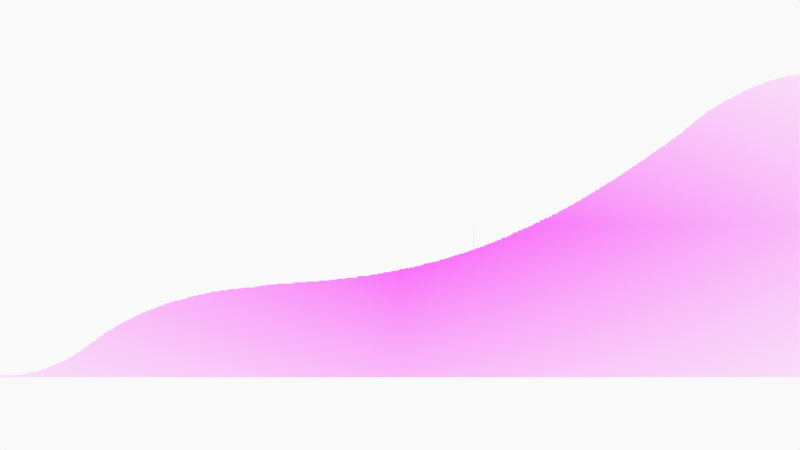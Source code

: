 # Source: jda_background_update.blend  (saved by Blender 3.0.42; exported with 4.5.12 LTS)
import bpy
from mathutils import Matrix  # noqa: F401  (used for matrix-valued properties, if any)

bpy.ops.wm.read_factory_settings(use_empty=True)
scene = bpy.context.scene
scene.name = 'Scene'

# ---- collections
col_collection = bpy.data.collections.new('Collection'); scene.collection.children.link(col_collection)
col_camera = bpy.data.collections.new('Camera'); scene.collection.children.link(col_camera)

# ---- images (referenced by path relative to the original .blend; pixels are not part of the script)
import os
ASSET_DIR = os.environ.get("B2B_ASSET_DIR", "")  # directory of the original .blend (textures are referenced by path, not embedded)
HERE = os.path.dirname(os.path.abspath(__file__))  # packed textures are extracted next to this script under _unpacked/

def load_image(name, relpath, width, height, colorspace="sRGB"):
    """Load a texture the original file referenced (path relative to the .blend, or extracted next to this script)."""
    p = next((c for c in (os.path.join(HERE, relpath), os.path.join(ASSET_DIR, relpath)) if relpath and os.path.exists(c)), "")
    if p:
        img = bpy.data.images.load(p, check_existing=True)
        img.name = name
    else:  # same state as the original file: an image datablock whose file is absent (Cycles renders it pink)
        img = bpy.data.images.new(name, width, height)
        img.source = "FILE"
        img.filepath = "//" + (relpath or name)
    img.colorspace_settings.name = colorspace
    return img
img_background_png = load_image('background.PNG', 'background.PNG', 1024, 1024, 'sRGB')

# ---- materials (node trees are filled in below, after node groups)
mat_solid_stroke = bpy.data.materials.new('Solid Stroke')
mat_solid_stroke.use_transparent_shadow = False
mat_squares_stroke = bpy.data.materials.new('Squares Stroke')
mat_squares_stroke.use_transparent_shadow = False
mat_solid_fill = bpy.data.materials.new('Solid Fill')
mat_solid_fill.use_transparent_shadow = False
mat_dots_stroke = bpy.data.materials.new('Dots Stroke')
mat_dots_stroke.use_transparent_shadow = False
mat_background = bpy.data.materials.new('background')
mat_background.surface_render_method = 'BLENDED'
mat_background.blend_method = 'BLEND'
mat_background.use_transparent_shadow = False

# ---- material node trees
mat_dots_stroke.use_nodes = True; mat_dots_stroke.node_tree.nodes.clear()
_N = mat_dots_stroke.node_tree.nodes; _L = mat_dots_stroke.node_tree.links
n0 = _N.new('ShaderNodeOutputMaterial'); n0.name = 'Material Output'; n0.location = (300, 300)
n1 = _N.new('ShaderNodeBsdfPrincipled'); n1.name = 'Principled BSDF'; n1.location = (10, 300)
n1.distribution = 'GGX'
n1.subsurface_method = 'RANDOM_WALK_SKIN'
n1.inputs[2].default_value = 0.4
n1.inputs[3].default_value = 1.45
n1.inputs[27].default_value = (0.0, 0.0, 0.0, 1.0)
n1.inputs[28].default_value = 1.0
_L.new(n1.outputs[0], n0.inputs[0])
n0.is_active_output = True
mat_background.use_nodes = True; mat_background.node_tree.nodes.clear()
_N = mat_background.node_tree.nodes; _L = mat_background.node_tree.links
n0 = _N.new('ShaderNodeOutputMaterial'); n0.name = 'Material Output'; n0.location = (300, 300)
n1 = _N.new('ShaderNodeTexImage'); n1.name = 'Image Texture'; n1.location = (-200, 300)
n1.image = img_background_png
n1.extension = 'CLIP'
n2 = _N.new('ShaderNodeBsdfPrincipled'); n2.name = 'Principled BSDF'; n2.location = (0, 300)
n2.distribution = 'GGX'
n2.subsurface_method = 'RANDOM_WALK_SKIN'
n2.inputs[3].default_value = 1.45
n2.inputs[27].default_value = (0.0, 0.0, 0.0, 1.0)
n2.inputs[28].default_value = 1.0
_L.new(n1.outputs[0], n2.inputs[0])
_L.new(n1.outputs[1], n2.inputs[4])
_L.new(n2.outputs[0], n0.inputs[0])
n0.is_active_output = True

# ---- world
world_world = bpy.data.worlds.new('World'); scene.world = world_world
world_world.use_nodes = True; world_world.node_tree.nodes.clear()
_N = world_world.node_tree.nodes; _L = world_world.node_tree.links
n0 = _N.new('ShaderNodeOutputWorld'); n0.name = 'World Output'; n0.location = (300, 300)
n1 = _N.new('ShaderNodeBackground'); n1.name = 'Background'; n1.location = (10, 300)
n1.inputs[0].default_value = (0.9513, 0.9513, 0.9513, 1.0)
_L.new(n1.outputs[0], n0.inputs[0])
n0.is_active_output = True
world_world.color = (0.9513, 0.9513, 0.9513)
world_world.use_sun_shadow = False
world_world.sun_shadow_jitter_overblur = 0.0

# ---- cameras
cam_camera = bpy.data.cameras.new('Camera')
cam_camera.display_size = 2.0

# ---- meshes
me_background = bpy.data.meshes.new('background')
me_background.from_pydata([(-1.317, -0.5, 0.0), (1.317, -0.5, 0.0), (1.317, 0.5, 0.0), (-1.268, -0.4939, 0.0), (-1.317, -0.4939, 0.0), (-1.316, -0.4939, 0.0), (-1.268, -0.4926, 0.0), (-1.242, -0.4932, 0.0), (-1.26, -0.4932, 0.0), (-1.26, -0.4926, 0.0), (-1.228, -0.4891, 0.0), (-1.242, -0.4891, 0.0), (-1.039, -0.4067, 0.0), (-1.133, -0.4594, 0.0), (-1.193, -0.4834, 0.0), (-1.165, -0.4735, 0.0), (-1.122, -0.456, 0.0), (-1.133, -0.456, 0.0), (-1.114, -0.451, 0.0), (-1.122, -0.451, 0.0), (-1.107, -0.4485, 0.0), (-1.114, -0.4485, 0.0), (-1.095, -0.4452, 0.0), (-1.107, -0.4452, 0.0), (-1.087, -0.4369, 0.0), (-1.095, -0.4369, 0.0), (-1.08, -0.4344, 0.0), (-1.087, -0.4344, 0.0), (-1.072, -0.4302, 0.0), (-1.08, -0.4302, 0.0), (-1.069, -0.4277, 0.0), (-1.072, -0.4277, 0.0), (-1.065, -0.4219, 0.0), (-1.069, -0.4219, 0.0), (-1.062, -0.4194, 0.0), (-1.065, -0.4194, 0.0), (-1.057, -0.4194, 0.0), (-1.062, -0.4194, 0.0), (-1.052, -0.4153, 0.0), (-1.057, -0.4153, 0.0), (-1.051, -0.4128, 0.0), (-1.052, -0.4128, 0.0), (-1.044, -0.4067, 0.0), (-1.044, -0.4111, 0.0), (-1.051, -0.4111, 0.0), (-1.03, -0.3977, 0.0), (-1.019, -0.3884, 0.0), (-1.001, -0.3809, 0.0), (-0.9881, -0.3682, 0.0), (-0.9731, -0.3573, 0.0), (-0.9639, -0.3532, 0.0), (-0.9731, -0.3532, 0.0), (-0.9627, -0.348, 0.0), (-0.9639, -0.348, 0.0), (-0.9512, -0.3463, 0.0), (-0.9627, -0.3463, 0.0), (-0.9414, -0.3411, 0.0), (-0.9512, -0.3411, 0.0), (-0.9321, -0.3336, 0.0), (-0.9414, -0.3336, 0.0), (-0.9211, -0.3267, 0.0), (-0.9067, -0.3197, 0.0), (-0.89, -0.3122, 0.0), (-0.8796, -0.3065, 0.0), (-0.89, -0.3065, 0.0), (-0.864, -0.299, 0.0), (-0.8507, -0.2938, 0.0), (-0.864, -0.2938, 0.0), (-0.8374, -0.2874, 0.0), (-0.8507, -0.2874, 0.0), (-0.8247, -0.2822, 0.0), (-0.8374, -0.2822, 0.0), (-0.8126, -0.277, 0.0), (-0.8247, -0.277, 0.0), (-0.8034, -0.273, 0.0), (-0.8126, -0.273, 0.0), (-0.793, -0.2695, 0.0), (-0.8034, -0.2695, 0.0), (-0.7797, -0.2649, 0.0), (-0.793, -0.2649, 0.0), (-0.7584, -0.2568, 0.0), (-0.7289, -0.2482, 0.0), (-0.7439, -0.2482, 0.0), (-0.7439, -0.2522, 0.0), (-0.7584, -0.2522, 0.0), (-0.7168, -0.2458, 0.0), (-0.7289, -0.2458, 0.0), (-0.681, -0.2355, 0.0), (-0.6995, -0.2418, 0.0), (-0.6995, -0.2355, 0.0), (-0.7168, -0.2418, 0.0), (-0.6417, -0.2279, 0.0), (-0.6221, -0.2228, 0.0), (-0.6417, -0.2228, 0.0), (-0.5932, -0.2181, 0.0), (-0.6221, -0.2181, 0.0), (-0.5655, -0.2141, 0.0), (-0.5932, -0.2141, 0.0), (-0.5338, -0.2101, 0.0), (-0.5655, -0.2101, 0.0), (-0.5159, -0.2077, 0.0), (-0.5338, -0.2077, 0.0), (-0.4657, -0.2014, 0.0), (-0.4784, -0.2014, 0.0), (-0.4784, -0.2049, 0.0), (-0.5159, -0.2049, 0.0), (-0.4587, -0.2008, 0.0), (-0.4657, -0.2008, 0.0), (-0.412, -0.1956, 0.0), (-0.3571, -0.1922, 0.0), (-0.3075, -0.1875, 0.0), (-0.2659, -0.1852, 0.0), (-0.3075, -0.1852, 0.0), (-0.233, -0.1823, 0.0), (-0.2659, -0.1823, 0.0), (-0.1759, -0.176, 0.0), (-0.2151, -0.1795, 0.0), (-0.233, -0.1795, 0.0), (-0.1407, -0.1725, 0.0), (-0.1759, -0.1725, 0.0), (-0.1049, -0.1673, 0.0), (-0.1407, -0.1673, 0.0), (-0.07255, -0.1616, 0.0), (-0.05523, -0.1581, 0.0), (-0.07255, -0.1581, 0.0), (-0.03272, -0.1546, 0.0), (-0.05523, -0.1546, 0.0), (-0.01136, -0.15, 0.0), (-0.02521, -0.15, 0.0), (-0.02521, -0.1517, 0.0), (-0.03272, -0.1517, 0.0), (-0.0009692, -0.1466, 0.0), (-0.00501, -0.1466, 0.0), (-0.00501, -0.1466, 0.0), (-0.005587, -0.1489, 0.0), (-0.005587, -0.1466, 0.0), (-0.005587, -0.1466, 0.0), (-0.01136, -0.1489, 0.0), (0.01519, -0.1442, 0.0), (-0.0009692, -0.1442, 0.0), (0.02616, -0.1414, 0.0), (0.01519, -0.1414, 0.0), (0.03424, -0.1414, 0.0), (0.02732, -0.1414, 0.0), (0.02732, -0.1385, 0.0), (0.02616, -0.1385, 0.0), (0.04925, -0.1385, 0.0), (0.03424, -0.1385, 0.0), (0.02616, -0.1385, 0.0), (0.02732, -0.1385, 0.0), (0.06542, -0.1344, 0.0), (0.04925, -0.1344, 0.0), (0.07812, -0.131, 0.0), (0.06542, -0.131, 0.0), (0.0937, -0.1258, 0.0), (0.07812, -0.1258, 0.0), (0.107, -0.1229, 0.0), (0.0937, -0.1229, 0.0), (0.122, -0.12, 0.0), (0.107, -0.12, 0.0), (0.5828, 0.07514, 0.0), (0.6897, 0.1406, 0.0), (0.9138, 0.2941, 0.0), (1.083, 0.4147, 0.0), (1.131, 0.4406, 0.0), (1.169, 0.4578, 0.0), (1.198, 0.4681, 0.0), (1.243, 0.4819, 0.0), (0.9586, 0.3285, 0.0), (0.7983, 0.2113, 0.0), (0.1473, -0.1126, 0.0), (0.1771, -0.1015, 0.0), (0.1611, -0.1085, 0.0), (0.1473, -0.1085, 0.0), (0.1611, -0.1043, 0.0), (0.1313, -0.1175, 0.0), (0.1313, -0.1126, 0.0), (0.122, -0.1175, 0.0), (0.1916, -0.09875, 0.0), (0.1771, -0.09875, 0.0), (0.1992, -0.0946, 0.0), (0.1916, -0.0946, 0.0), (0.211, -0.09321, 0.0), (0.1992, -0.09321, 0.0), (0.2249, -0.08767, 0.0), (0.2332, -0.08421, 0.0), (0.2249, -0.08421, 0.0), (0.2429, -0.08144, 0.0), (0.2332, -0.08144, 0.0), (0.2429, -0.007602, 0.0), (0.2526, -0.07797, 0.0), (0.2436, -0.07797, 0.0), (0.2436, -0.007602, 0.0), (0.2623, -0.07451, 0.0), (0.2526, -0.07451, 0.0), (0.2775, -0.07035, 0.0), (0.2623, -0.07035, 0.0), (0.3191, -0.05303, 0.0), (0.3509, -0.04056, 0.0), (0.3634, -0.03294, 0.0), (0.3738, -0.02671, 0.0), (0.3883, -0.02325, 0.0), (0.3738, -0.02325, 0.0), (0.4001, -0.01701, 0.0), (0.3883, -0.01701, 0.0), (0.4077, -0.01286, 0.0), (0.4001, -0.01286, 0.0), (0.2872, -0.06481, 0.0), (0.2775, -0.06481, 0.0), (0.3011, -0.05996, 0.0), (0.3308, -0.04888, 0.0), (0.3191, -0.04888, 0.0), (0.3308, -0.04472, 0.0), (0.335, -0.04472, 0.0), (0.335, -0.04056, 0.0), (0.4722, 0.01693, 0.0), (0.4334, -0.002464, 0.0), (0.4077, -0.009392, 0.0), (0.4181, -0.009392, 0.0), (0.4244, -0.002464, 0.0), (0.4244, -0.006621, 0.0), (0.4181, -0.006621, 0.0), (0.4479, 0.005848, 0.0), (0.4334, 0.0009992, 0.0), (0.441, 0.0009992, 0.0), (0.441, 0.005848, 0.0), (0.4604, 0.01693, 0.0), (0.4604, 0.009312, 0.0), (0.4479, 0.009312, 0.0), (0.5158, 0.03702, 0.0), (0.4777, 0.02386, 0.0), (0.4777, 0.0204, 0.0), (0.4722, 0.0204, 0.0), (0.4999, 0.02871, 0.0), (0.4791, 0.02386, 0.0), (0.4902, 0.02386, 0.0), (0.4791, 0.02386, 0.0), (0.4902, 0.02871, 0.0), (0.5068, 0.03702, 0.0), (0.5068, 0.03494, 0.0), (0.4999, 0.03494, 0.0), (0.5435, 0.05295, 0.0), (0.5248, 0.04395, 0.0), (0.5158, 0.04048, 0.0), (0.5207, 0.04048, 0.0), (0.5207, 0.04395, 0.0), (0.5304, 0.04741, 0.0), (0.5248, 0.04741, 0.0), (0.5601, 0.06196, 0.0), (0.5491, 0.05572, 0.0), (0.5705, 0.06681, 0.0), (0.5601, 0.06681, 0.0), (0.5755, 0.07514, 0.0), (0.5755, 0.0709, 0.0), (0.5705, 0.0709, 0.0), (0.5304, 0.04886, 0.0), (0.535, 0.04886, 0.0), (0.535, 0.05295, 0.0), (0.547, 0.05487, 0.0), (0.5435, 0.05487, 0.0), (0.547, 0.05572, 0.0), (0.5514, 0.05808, 0.0), (0.5514, 0.06196, 0.0), (0.5491, 0.05808, 0.0), (0.6252, 0.09937, 0.0), (0.5955, 0.08133, 0.0), (0.5879, 0.08133, 0.0), (0.5879, 0.07852, 0.0), (0.5828, 0.07852, 0.0), (0.6072, 0.09015, 0.0), (0.6007, 0.08534, 0.0), (0.6007, 0.09015, 0.0), (0.5955, 0.08534, 0.0), (0.616, 0.09255, 0.0), (0.6072, 0.09255, 0.0), (0.6176, 0.09776, 0.0), (0.6176, 0.09937, 0.0), (0.616, 0.09776, 0.0), (0.6505, 0.1158, 0.0), (0.6348, 0.1066, 0.0), (0.6292, 0.1034, 0.0), (0.6292, 0.1066, 0.0), (0.6252, 0.1034, 0.0), (0.6348, 0.109, 0.0), (0.6416, 0.109, 0.0), (0.6416, 0.1158, 0.0), (0.6665, 0.125, 0.0), (0.6505, 0.1186, 0.0), (0.6585, 0.1186, 0.0), (0.6585, 0.125, 0.0), (0.6789, 0.133, 0.0), (0.6725, 0.133, 0.0), (0.6725, 0.1294, 0.0), (0.6665, 0.1294, 0.0), (0.6817, 0.1406, 0.0), (0.6817, 0.1358, 0.0), (0.6789, 0.1358, 0.0), (0.7234, 0.1619, 0.0), (0.7054, 0.1487, 0.0), (0.6978, 0.1435, 0.0), (0.6978, 0.1487, 0.0), (0.6897, 0.1435, 0.0), (0.7122, 0.1555, 0.0), (0.7398, 0.1719, 0.0), (0.7314, 0.1651, 0.0), (0.7234, 0.1651, 0.0), (0.7122, 0.1571, 0.0), (0.7174, 0.1571, 0.0), (0.7174, 0.1619, 0.0), (0.7054, 0.1523, 0.0), (0.7098, 0.1523, 0.0), (0.7098, 0.1555, 0.0), (0.7471, 0.1783, 0.0), (0.743, 0.1747, 0.0), (0.743, 0.1783, 0.0), (0.7398, 0.1747, 0.0), (0.7527, 0.1799, 0.0), (0.7471, 0.1799, 0.0), (0.7342, 0.1719, 0.0), (0.7342, 0.1691, 0.0), (0.7314, 0.1691, 0.0), (0.7763, 0.1956, 0.0), (0.7647, 0.1884, 0.0), (0.7587, 0.1884, 0.0), (0.7587, 0.1844, 0.0), (0.7527, 0.1844, 0.0), (0.7687, 0.1924, 0.0), (0.7647, 0.1924, 0.0), (0.7687, 0.1956, 0.0), (0.784, 0.202, 0.0), (0.7791, 0.1996, 0.0), (0.7791, 0.202, 0.0), (0.7763, 0.1996, 0.0), (0.784, 0.2064, 0.0), (0.7892, 0.2064, 0.0), (0.792, 0.2088, 0.0), (0.7892, 0.2088, 0.0), (0.792, 0.2113, 0.0), (0.8212, 0.2276, 0.0), (0.8088, 0.2168, 0.0), (0.8004, 0.2168, 0.0), (0.8004, 0.2132, 0.0), (0.7983, 0.2132, 0.0), (0.8144, 0.2224, 0.0), (0.8088, 0.2224, 0.0), (0.8365, 0.2393, 0.0), (0.8284, 0.2325, 0.0), (0.8321, 0.2365, 0.0), (0.8284, 0.2365, 0.0), (0.8321, 0.2393, 0.0), (0.8244, 0.2293, 0.0), (0.8244, 0.2325, 0.0), (0.8212, 0.2293, 0.0), (0.8172, 0.2248, 0.0), (0.8144, 0.2248, 0.0), (0.8172, 0.2276, 0.0), (0.8445, 0.2453, 0.0), (0.8409, 0.2413, 0.0), (0.8409, 0.2453, 0.0), (0.8365, 0.2413, 0.0), (0.8513, 0.2501, 0.0), (0.8445, 0.2465, 0.0), (0.8477, 0.2465, 0.0), (0.8477, 0.2501, 0.0), (0.8769, 0.2685, 0.0), (0.8629, 0.2569, 0.0), (0.8569, 0.2517, 0.0), (0.8513, 0.2517, 0.0), (0.8569, 0.2569, 0.0), (0.8709, 0.2601, 0.0), (0.8629, 0.2601, 0.0), (0.8757, 0.2645, 0.0), (0.8709, 0.2645, 0.0), (0.8757, 0.2685, 0.0), (0.891, 0.2762, 0.0), (0.8842, 0.2705, 0.0), (0.8842, 0.2762, 0.0), (0.8769, 0.2705, 0.0), (0.891, 0.2822, 0.0), (0.897, 0.2822, 0.0), (0.9018, 0.2834, 0.0), (0.897, 0.2834, 0.0), (0.909, 0.2882, 0.0), (0.9018, 0.2882, 0.0), (0.909, 0.2941, 0.0), (0.9339, 0.3086, 0.0), (0.9239, 0.301, 0.0), (0.9182, 0.297, 0.0), (0.9182, 0.301, 0.0), (0.9138, 0.297, 0.0), (0.9295, 0.3038, 0.0), (0.9295, 0.3086, 0.0), (0.9239, 0.3038, 0.0), (0.9439, 0.3175, 0.0), (0.9387, 0.313, 0.0), (0.9387, 0.3175, 0.0), (0.9339, 0.313, 0.0), (0.9531, 0.3227, 0.0), (0.9531, 0.3285, 0.0), (0.9439, 0.3227, 0.0), (0.9884, 0.3531, 0.0), (0.9736, 0.3415, 0.0), (0.9647, 0.3347, 0.0), (0.9586, 0.3347, 0.0), (0.9792, 0.3475, 0.0), (0.9736, 0.3475, 0.0), (0.9688, 0.3383, 0.0), (0.9688, 0.3415, 0.0), (0.9647, 0.3383, 0.0), (1.001, 0.3632, 0.0), (0.996, 0.3587, 0.0), (0.996, 0.3632, 0.0), (0.9884, 0.3587, 0.0), (1.01, 0.3684, 0.0), (1.001, 0.3684, 0.0), (1.014, 0.3768, 0.0), (1.014, 0.3748, 0.0), (1.01, 0.3748, 0.0), (1.039, 0.39, 0.0), (1.03, 0.3808, 0.0), (1.03, 0.3852, 0.0), (1.037, 0.3852, 0.0), (1.037, 0.39, 0.0), (1.018, 0.376, 0.0), (1.018, 0.3768, 0.0), (1.02, 0.3808, 0.0), (1.02, 0.376, 0.0), (1.057, 0.3988, 0.0), (1.047, 0.3924, 0.0), (1.047, 0.3988, 0.0), (1.039, 0.3924, 0.0), (1.067, 0.4056, 0.0), (1.098, 0.4205, 0.0), (1.075, 0.4089, 0.0), (1.075, 0.4147, 0.0), (1.067, 0.4089, 0.0), (1.061, 0.4016, 0.0), (1.057, 0.4016, 0.0), (1.061, 0.4056, 0.0), (1.114, 0.4289, 0.0), (1.102, 0.4289, 0.0), (1.102, 0.4253, 0.0), (1.098, 0.4253, 0.0), (1.122, 0.4329, 0.0), (1.114, 0.4329, 0.0), (1.127, 0.4365, 0.0), (1.127, 0.4406, 0.0), (1.122, 0.4365, 0.0), (1.144, 0.4445, 0.0), (1.136, 0.4413, 0.0), (1.136, 0.4445, 0.0), (1.131, 0.4413, 0.0), (1.152, 0.4497, 0.0), (1.149, 0.4473, 0.0), (1.149, 0.4497, 0.0), (1.144, 0.4473, 0.0), (1.16, 0.4517, 0.0), (1.152, 0.4517, 0.0), (1.178, 0.459, 0.0), (1.169, 0.459, 0.0), (1.167, 0.4551, 0.0), (1.167, 0.4578, 0.0), (1.16, 0.4551, 0.0), (1.191, 0.4624, 0.0), (1.178, 0.4624, 0.0), (1.191, 0.4681, 0.0), (1.216, 0.4732, 0.0), (1.206, 0.469, 0.0), (1.198, 0.469, 0.0), (1.206, 0.4732, 0.0), (1.228, 0.4767, 0.0), (1.216, 0.4767, 0.0), (1.236, 0.4792, 0.0), (1.236, 0.4819, 0.0), (1.228, 0.4792, 0.0), (1.25, 0.4837, 0.0), (1.243, 0.4837, 0.0), (1.301, 0.4924, 0.0), (1.281, 0.4899, 0.0), (1.281, 0.4924, 0.0), (1.25, 0.4868, 0.0), (1.269, 0.4868, 0.0), (1.269, 0.4899, 0.0), (1.316, 0.496, 0.0), (1.316, 0.5, 0.0), (1.301, 0.496, 0.0), (1.091, 0.4171, 0.0), (1.091, 0.4205, 0.0), (1.083, 0.4171, 0.0), (0.9841, 0.3509, 0.0), (0.9841, 0.3531, 0.0), (0.9792, 0.3509, 0.0), (0.3712, -0.03002, 0.0), (0.3712, -0.02671, 0.0), (0.3634, -0.03002, 0.0), (0.3606, -0.03614, 0.0), (0.3509, -0.03614, 0.0), (0.3606, -0.03294, 0.0), (0.3102, -0.05693, 0.0), (0.3102, -0.05303, 0.0), (0.3011, -0.05693, 0.0), (0.2913, -0.05996, 0.0), (0.2913, -0.0624, 0.0), (0.2872, -0.0624, 0.0), (0.2163, -0.09028, 0.0), (0.211, -0.09028, 0.0), (0.2163, -0.08767, 0.0), (0.1708, -0.1046, 0.0), (0.1708, -0.1015, 0.0), (0.1636, -0.1046, 0.0), (0.1636, -0.1043, 0.0), (-0.1049, -0.1652, 0.0), (-0.09501, -0.1652, 0.0), (-0.09501, -0.1616, 0.0), (-0.2151, -0.1792, 0.0), (-0.2073, -0.1792, 0.0), (-0.2073, -0.176, 0.0), (-0.3478, -0.1875, 0.0), (-0.3478, -0.1906, 0.0), (-0.3571, -0.1906, 0.0), (-0.4045, -0.1922, 0.0), (-0.4045, -0.1947, 0.0), (-0.412, -0.1947, 0.0), (-0.4417, -0.1956, 0.0), (-0.4417, -0.1982, 0.0), (-0.4587, -0.1982, 0.0), (-0.681, -0.2318, 0.0), (-0.6655, -0.2318, 0.0), (-0.6655, -0.2279, 0.0), (-0.7709, -0.2568, 0.0), (-0.7709, -0.2603, 0.0), (-0.7797, -0.2603, 0.0), (-0.8719, -0.299, 0.0), (-0.8719, -0.3024, 0.0), (-0.8796, -0.3024, 0.0), (-0.9067, -0.3157, 0.0), (-0.8981, -0.3157, 0.0), (-0.8981, -0.3122, 0.0), (-0.9133, -0.3197, 0.0), (-0.9133, -0.322, 0.0), (-0.9211, -0.322, 0.0), (-0.9262, -0.3298, 0.0), (-0.9321, -0.3298, 0.0), (-0.9262, -0.3267, 0.0), (-0.9791, -0.364, 0.0), (-0.9759, -0.3573, 0.0), (-0.9759, -0.3602, 0.0), (-0.9791, -0.3602, 0.0), (-0.985, -0.366, 0.0), (-0.9881, -0.366, 0.0), (-0.985, -0.364, 0.0), (-0.991, -0.3706, 0.0), (-0.991, -0.3682, 0.0), (-0.9957, -0.3706, 0.0), (-0.9957, -0.375, 0.0), (-1.001, -0.375, 0.0), (-1.01, -0.3859, 0.0), (-1.019, -0.3859, 0.0), (-1.01, -0.3809, 0.0), (-1.02, -0.3884, 0.0), (-1.02, -0.3933, 0.0), (-1.03, -0.3972, 0.0), (-1.025, -0.3972, 0.0), (-1.025, -0.3933, 0.0), (-1.032, -0.4024, 0.0), (-1.039, -0.4024, 0.0), (-1.032, -0.3977, 0.0), (-1.157, -0.4693, 0.0), (-1.165, -0.4693, 0.0), (-1.157, -0.4656, 0.0), (-1.149, -0.4656, 0.0), (-1.143, -0.4629, 0.0), (-1.149, -0.4629, 0.0), (-1.137, -0.4616, 0.0), (-1.137, -0.4594, 0.0), (-1.143, -0.4616, 0.0), (-1.193, -0.4782, 0.0), (-1.187, -0.4782, 0.0), (-1.179, -0.477, 0.0), (-1.179, -0.4735, 0.0), (-1.187, -0.477, 0.0), (-1.224, -0.4872, 0.0), (-1.228, -0.4872, 0.0), (-1.218, -0.4852, 0.0), (-1.224, -0.4852, 0.0), (-1.214, -0.4834, 0.0), (-1.214, -0.4844, 0.0), (-1.218, -0.4844, 0.0)], [], [(4, 0, 5), (133, 132, 135, 136), (149, 144, 145, 148), (587, 583, 584, 581, 582, 10, 11, 7, 8, 9, 6, 3, 5, 0, 1, 2, 484, 483, 485, 477, 479, 478, 482, 481, 480, 475, 476, 167, 473, 472, 474, 470, 471, 466, 469, 467, 468, 166, 465, 463, 464, 458, 459, 165, 461, 460, 462, 456, 457, 452, 454, 453, 455, 448, 450, 449, 451, 164, 446, 445, 447, 443, 444, 439, 440, 441, 442, 432, 487, 486, 488, 163, 434, 433, 435, 431, 438, 436, 437, 427, 429, 428, 430, 418, 422, 421, 420, 419, 425, 426, 423, 424, 415, 416, 417, 413, 414, 409, 411, 410, 412, 400, 490, 489, 491, 404, 405, 401, 407, 406, 408, 402, 403, 168, 398, 397, 399, 393, 395, 394, 396, 385, 391, 390, 392, 386, 388, 387, 389, 162, 384, 382, 383, 380, 381, 379, 378, 374, 376, 375, 377, 364, 373, 371, 372, 369, 370, 365, 368, 366, 367, 360, 363, 362, 361, 356, 358, 357, 359, 345, 349, 347, 348, 346, 351, 350, 352, 338, 355, 353, 354, 343, 344, 339, 340, 341, 342, 169, 337, 335, 336, 334, 333, 329, 331, 330, 332, 321, 328, 326, 327, 322, 323, 324, 325, 316, 317, 312, 314, 313, 315, 303, 318, 319, 320, 304, 305, 297, 308, 307, 306, 302, 311, 310, 309, 298, 300, 299, 301, 161, 294, 295, 296, 290, 291, 292, 293, 286, 289, 288, 287, 278, 285, 284, 283, 279, 281, 280, 282, 264, 276, 275, 277, 273, 274, 269, 271, 270, 272, 265, 266, 267, 268, 160, 252, 253, 254, 250, 251, 248, 262, 261, 263, 249, 260, 258, 259, 241, 257, 256, 255, 246, 247, 242, 245, 244, 243, 229, 238, 239, 240, 233, 237, 235, 234, 236, 230, 231, 232, 215, 226, 227, 228, 222, 225, 224, 223, 216, 219, 220, 221, 218, 217, 205, 206, 203, 204, 201, 202, 200, 493, 492, 494, 199, 497, 495, 496, 198, 214, 213, 212, 210, 211, 197, 499, 498, 500, 209, 501, 502, 503, 207, 208, 195, 196, 193, 194, 190, 191, 192, 189, 187, 188, 185, 186, 184, 506, 504, 505, 182, 183, 180, 181, 178, 179, 171, 508, 507, 509, 510, 174, 172, 173, 170, 176, 175, 177, 158, 159, 156, 157, 154, 155, 152, 153, 150, 151, 146, 147, 142, 143, 149, 148, 140, 141, 138, 139, 131, 132, 133, 136, 134, 137, 127, 128, 129, 130, 125, 126, 123, 124, 122, 513, 512, 511, 120, 121, 118, 119, 115, 516, 515, 514, 116, 117, 113, 114, 111, 112, 110, 517, 518, 519, 109, 520, 521, 522, 108, 523, 524, 525, 106, 107, 102, 103, 104, 105, 100, 101, 98, 99, 96, 97, 94, 95, 92, 93, 91, 528, 527, 526, 87, 89, 88, 90, 85, 86, 81, 82, 83, 84, 80, 529, 530, 531, 78, 79, 76, 77, 74, 75, 72, 73, 70, 71, 68, 69, 66, 67, 65, 532, 533, 534, 63, 64, 62, 537, 536, 535, 61, 538, 539, 540, 60, 543, 541, 542, 58, 59, 56, 57, 54, 55, 52, 53, 50, 51, 49, 545, 546, 547, 544, 550, 548, 549, 48, 552, 551, 553, 554, 555, 47, 558, 556, 557, 46, 559, 560, 563, 562, 561, 45, 566, 564, 565, 12, 42, 43, 44, 40, 41, 38, 39, 36, 37, 34, 35, 32, 33, 30, 31, 28, 29, 26, 27, 24, 25, 22, 23, 20, 21, 18, 19, 16, 17, 13, 574, 573, 575, 571, 572, 570, 569, 567, 568, 15, 579, 578, 580, 577, 576, 14, 585, 586)])
_uv = me_background.uv_layers.new(name='UVMap')
_uv.uv.foreach_set('vector', [0.0, 0.006063, 0.0, 0.0, 0.0003178, 0.006063, 0.4981, 0.3534, 0.4981, 0.3534, 0.4979, 0.3534, 0.4979, 0.3534, 0.5104, 0.3615, 0.5104, 0.3615, 0.5099, 0.3615, 0.5099, 0.3615, 0.03762, 0.01558, 0.03762, 0.01478, 0.03548, 0.01478, 0.03548, 0.01276, 0.03402, 0.01276, 0.03402, 0.01091, 0.0285, 0.01091, 0.0285, 0.006756, 0.02192, 0.006756, 0.02192, 0.007448, 0.01877, 0.007448, 0.01877, 0.006063, 0.0003178, 0.006063, 0.0, 0.0, 1.0, 0.0, 1.0, 1.0, 0.9993, 1.0, 0.9993, 0.996, 0.994, 0.996, 0.994, 0.9924, 0.9861, 0.9924, 0.9861, 0.9899, 0.9815, 0.9899, 0.9815, 0.9868, 0.9746, 0.9868, 0.9746, 0.9837, 0.9718, 0.9837, 0.9718, 0.9819, 0.9691, 0.9819, 0.9691, 0.9792, 0.9663, 0.9792, 0.9663, 0.9767, 0.9615, 0.9767, 0.9615, 0.9732, 0.9576, 0.9732, 0.9576, 0.969, 0.9548, 0.969, 0.9548, 0.9681, 0.9519, 0.9681, 0.9519, 0.9624, 0.9471, 0.9624, 0.9471, 0.959, 0.9437, 0.959, 0.9437, 0.9578, 0.9431, 0.9578, 0.9431, 0.9551, 0.9404, 0.9551, 0.9404, 0.9517, 0.9372, 0.9517, 0.9372, 0.9497, 0.9362, 0.9497, 0.9362, 0.9473, 0.9342, 0.9473, 0.9342, 0.9445, 0.9312, 0.9445, 0.9312, 0.9413, 0.9293, 0.9413, 0.9293, 0.9406, 0.9277, 0.9406, 0.9277, 0.9365, 0.926, 0.9365, 0.926, 0.9329, 0.9229, 0.9329, 0.9229, 0.9289, 0.9184, 0.9289, 0.9184, 0.9253, 0.9168, 0.9253, 0.9168, 0.9205, 0.914, 0.9205, 0.914, 0.9171, 0.9109, 0.9171, 0.9109, 0.9147, 0.9082, 0.9147, 0.9082, 0.9089, 0.905, 0.9089, 0.905, 0.9056, 0.9027, 0.9056, 0.9027, 0.9016, 0.9013, 0.9016, 0.9013, 0.8988, 0.8974, 0.8988, 0.8974, 0.8924, 0.8945, 0.8924, 0.8945, 0.89, 0.8936, 0.89, 0.8936, 0.8852, 0.8908, 0.8852, 0.8908, 0.8808, 0.8873, 0.8808, 0.8873, 0.876, 0.8866, 0.876, 0.8866, 0.8768, 0.885, 0.8768, 0.885, 0.8748, 0.8835, 0.8748, 0.8835, 0.8684, 0.8799, 0.8684, 0.8799, 0.8632, 0.878, 0.8632, 0.878, 0.8587, 0.8752, 0.8587, 0.8752, 0.8531, 0.8735, 0.8531, 0.8735, 0.8509, 0.8717, 0.8509, 0.8717, 0.8475, 0.8695, 0.8475, 0.8695, 0.8415, 0.8677, 0.8415, 0.8677, 0.8383, 0.8662, 0.8383, 0.8662, 0.8347, 0.8638, 0.8347, 0.8638, 0.8285, 0.8618, 0.8285, 0.8618, 0.8227, 0.8583, 0.8227, 0.8583, 0.8175, 0.8563, 0.8175, 0.8563, 0.813, 0.8545, 0.813, 0.8545, 0.8086, 0.8528, 0.8086, 0.8528, 0.8038, 0.8507, 0.8038, 0.8507, 0.801, 0.8485, 0.801, 0.8485, 0.797, 0.8468, 0.797, 0.8468, 0.7941, 0.845, 0.7941, 0.845, 0.7882, 0.8423, 0.7882, 0.8423, 0.7834, 0.8405, 0.7834, 0.8405, 0.7822, 0.8382, 0.7822, 0.8382, 0.7762, 0.8356, 0.7762, 0.8356, 0.7705, 0.8329, 0.7705, 0.8329, 0.7685, 0.8324, 0.7685, 0.8324, 0.7645, 0.8306, 0.7645, 0.8306, 0.7601, 0.8275, 0.7601, 0.8275, 0.7569, 0.8252, 0.7569, 0.8252, 0.7517, 0.8231, 0.7517, 0.8231, 0.7501, 0.8217, 0.7501, 0.8217, 0.7465, 0.8205, 0.7465, 0.8205, 0.7453, 0.8192, 0.7453, 0.8192, 0.7413, 0.8175, 0.7413, 0.8175, 0.7393, 0.8158, 0.7393, 0.8158, 0.7365, 0.8144, 0.7365, 0.8144, 0.7325, 0.8129, 0.7325, 0.8129, 0.7293, 0.8117, 0.7293, 0.8117, 0.7276, 0.8102, 0.7276, 0.8102, 0.7248, 0.8091, 0.7248, 0.8091, 0.7224, 0.807, 0.7224, 0.807, 0.7168, 0.8038, 0.7168, 0.8038, 0.7132, 0.803, 0.7132, 0.803, 0.7113, 0.8006, 0.7113, 0.8006, 0.7088, 0.7995, 0.7088, 0.7995, 0.7064, 0.7976, 0.7064, 0.7976, 0.702, 0.7957, 0.702, 0.7957, 0.6996, 0.7947, 0.6996, 0.7947, 0.6956, 0.7918, 0.6956, 0.7918, 0.6924, 0.7903, 0.6924, 0.7903, 0.6884, 0.788, 0.6884, 0.788, 0.6844, 0.7857, 0.6844, 0.7857, 0.6799, 0.7836, 0.6799, 0.7836, 0.6783, 0.782, 0.6783, 0.782, 0.6747, 0.7808, 0.6747, 0.7808, 0.6719, 0.7787, 0.6719, 0.7787, 0.6691, 0.7776, 0.6691, 0.7776, 0.6651, 0.7746, 0.6651, 0.7746, 0.6619, 0.7723, 0.6619, 0.7723, 0.6571, 0.7703, 0.6571, 0.7703, 0.6555, 0.7694, 0.6555, 0.7694, 0.6523, 0.7677, 0.6523, 0.7677, 0.6487, 0.7648, 0.6487, 0.7648, 0.6435, 0.7618, 0.6435, 0.7618, 0.6406, 0.7588, 0.6406, 0.7588, 0.6358, 0.7577, 0.6358, 0.7577, 0.633, 0.7553, 0.633, 0.7553, 0.6294, 0.753, 0.6294, 0.753, 0.625, 0.7499, 0.625, 0.7499, 0.6186, 0.7469, 0.6186, 0.7469, 0.6158, 0.7435, 0.6158, 0.7435, 0.609, 0.741, 0.609, 0.741, 0.6066, 0.7388, 0.6066, 0.7388, 0.6034, 0.7373, 0.6034, 0.7373, 0.5994, 0.7344, 0.5994, 0.7344, 0.5978, 0.7338, 0.5978, 0.7338, 0.5926, 0.7305, 0.5926, 0.7305, 0.5901, 0.728, 0.5901, 0.728, 0.5853, 0.726, 0.5853, 0.726, 0.5813, 0.7231, 0.5813, 0.7231, 0.5785, 0.7212, 0.5785, 0.7212, 0.5751, 0.7184, 0.5751, 0.7184, 0.5709, 0.7166, 0.5709, 0.7166, 0.5668, 0.7126, 0.5668, 0.7126, 0.562, 0.7093, 0.562, 0.7093, 0.5581, 0.7084, 0.5581, 0.7084, 0.5557, 0.7076, 0.5557, 0.7076, 0.5549, 0.7063, 0.5549, 0.7063, 0.553, 0.7031, 0.553, 0.7031, 0.5489, 0.7013, 0.5489, 0.7013, 0.5474, 0.6992, 0.5474, 0.6992, 0.5439, 0.6976, 0.5439, 0.6976, 0.5405, 0.6958, 0.5405, 0.6958, 0.537, 0.6924, 0.537, 0.6924, 0.5349, 0.6897, 0.5349, 0.6897, 0.5287, 0.6861, 0.5287, 0.6861, 0.5239, 0.6818, 0.5239, 0.6818, 0.5239, 0.6813, 0.5239, 0.6813, 0.5204, 0.6792, 0.5204, 0.6792, 0.5169, 0.6747, 0.5169, 0.6747, 0.5093, 0.67, 0.5093, 0.67, 0.5058, 0.6674, 0.5058, 0.6674, 0.501, 0.6645, 0.501, 0.6645, 0.4975, 0.6611, 0.4975, 0.6611, 0.4934, 0.6587, 0.4934, 0.6587, 0.4906, 0.6548, 0.4906, 0.6548, 0.4871, 0.6519, 0.4871, 0.6519, 0.483, 0.6474, 0.483, 0.6474, 0.4768, 0.6419, 0.4768, 0.6419, 0.4733, 0.6409, 0.4733, 0.6409, 0.47, 0.6379, 0.47, 0.6379, 0.4671, 0.6369, 0.4671, 0.6369, 0.4639, 0.6332, 0.4639, 0.6332, 0.4594, 0.6272, 0.4594, 0.6272, 0.4553, 0.6256, 0.4553, 0.6256, 0.4511, 0.6211, 0.4511, 0.6211, 0.447, 0.6177, 0.447, 0.6177, 0.4431, 0.6143, 0.4431, 0.6143, 0.44, 0.6106, 0.44, 0.6106, 0.4376, 0.609, 0.4376, 0.609, 0.4352, 0.6053, 0.4352, 0.6053, 0.4296, 0.5995, 0.4296, 0.5995, 0.4255, 0.5959, 0.4255, 0.5959, 0.422, 0.5924, 0.422, 0.5924, 0.4924, 0.5922, 0.4924, 0.5922, 0.4186, 0.5885, 0.4186, 0.5885, 0.4158, 0.5853, 0.4158, 0.5853, 0.4123, 0.5821, 0.4123, 0.5821, 0.4097, 0.5801, 0.4097, 0.5801, 0.4068, 0.5756, 0.4068, 0.5756, 0.4054, 0.5727, 0.4054, 0.5727, 0.4012, 0.5672, 0.4012, 0.5672, 0.3985, 0.5648, 0.3985, 0.5648, 0.3954, 0.5621, 0.3954, 0.5621, 0.3957, 0.5612, 0.3957, 0.5612, 0.3915, 0.5559, 0.3915, 0.5559, 0.3874, 0.5499, 0.3874, 0.5499, 0.3825, 0.5463, 0.3825, 0.5463, 0.38, 0.5406, 0.38, 0.5406, 0.3771, 0.5356, 0.3771, 0.5356, 0.3742, 0.5297, 0.3742, 0.5297, 0.369, 0.5248, 0.369, 0.5248, 0.3656, 0.5187, 0.3656, 0.5187, 0.3615, 0.513, 0.3615, 0.513, 0.3586, 0.5104, 0.3586, 0.5104, 0.3615, 0.5099, 0.3615, 0.5099, 0.3586, 0.5058, 0.3586, 0.5058, 0.3558, 0.4996, 0.3558, 0.4996, 0.3534, 0.4981, 0.3534, 0.4981, 0.3534, 0.4979, 0.3534, 0.4979, 0.3511, 0.4957, 0.3511, 0.4957, 0.35, 0.4904, 0.35, 0.4904, 0.3483, 0.4876, 0.3483, 0.4876, 0.3454, 0.479, 0.3454, 0.479, 0.3419, 0.4725, 0.3419, 0.4725, 0.3384, 0.4639, 0.3384, 0.4639, 0.3348, 0.4602, 0.3348, 0.4602, 0.3327, 0.4466, 0.3327, 0.4466, 0.3275, 0.4332, 0.3275, 0.4332, 0.324, 0.4213, 0.324, 0.4213, 0.3208, 0.4183, 0.3208, 0.4183, 0.3205, 0.4115, 0.3205, 0.4115, 0.3177, 0.3991, 0.3177, 0.3991, 0.3148, 0.3833, 0.3148, 0.3833, 0.3125, 0.368, 0.3125, 0.368, 0.3094, 0.3644, 0.3094, 0.3644, 0.3078, 0.3465, 0.3078, 0.3465, 0.3053, 0.3436, 0.3053, 0.3436, 0.3044, 0.3323, 0.3044, 0.3323, 0.3018, 0.3259, 0.3018, 0.3259, 0.2992, 0.3232, 0.2992, 0.3232, 0.2986, 0.3184, 0.2986, 0.3184, 0.2951, 0.3042, 0.2951, 0.3042, 0.2923, 0.2974, 0.2923, 0.2974, 0.2899, 0.2853, 0.2899, 0.2853, 0.2859, 0.2748, 0.2859, 0.2748, 0.2819, 0.2639, 0.2819, 0.2639, 0.2772, 0.2564, 0.2772, 0.2564, 0.2721, 0.2474, 0.2721, 0.2474, 0.2682, 0.2415, 0.2682, 0.2415, 0.2645, 0.2345, 0.2645, 0.2345, 0.2582, 0.2279, 0.2582, 0.2279, 0.2542, 0.2233, 0.2542, 0.2233, 0.2518, 0.2176, 0.2518, 0.2176, 0.2478, 0.2122, 0.2478, 0.2122, 0.2432, 0.2074, 0.2432, 0.2074, 0.2397, 0.2041, 0.2397, 0.2041, 0.2351, 0.199, 0.2351, 0.199, 0.2305, 0.1951, 0.2305, 0.1951, 0.227, 0.1916, 0.227, 0.1916, 0.223, 0.187, 0.223, 0.187, 0.2178, 0.1821, 0.2178, 0.1821, 0.2126, 0.1771, 0.2126, 0.1771, 0.2062, 0.1721, 0.2062, 0.1721, 0.201, 0.169, 0.201, 0.169, 0.1976, 0.1661, 0.1976, 0.1661, 0.1935, 0.1622, 0.1935, 0.1622, 0.1878, 0.1591, 0.1878, 0.1591, 0.1843, 0.1558, 0.1843, 0.1558, 0.1803, 0.1533, 0.1803, 0.1533, 0.178, 0.1504, 0.178, 0.1504, 0.1733, 0.1485, 0.1733, 0.1485, 0.1702, 0.1462, 0.1702, 0.1462, 0.1664, 0.1427, 0.1664, 0.1427, 0.1589, 0.139, 0.1589, 0.139, 0.1537, 0.1346, 0.1537, 0.1346, 0.152, 0.1342, 0.152, 0.1342, 0.1468, 0.1306, 0.1468, 0.1306, 0.1427, 0.1296, 0.1427, 0.1296, 0.1398, 0.1284, 0.1398, 0.1284, 0.136, 0.1261, 0.136, 0.1261, 0.134, 0.125, 0.134, 0.125, 0.1318, 0.1238, 0.1318, 0.1238, 0.1294, 0.1221, 0.1294, 0.1221, 0.125, 0.1199, 0.125, 0.1199, 0.1191, 0.1166, 0.1191, 0.1166, 0.1141, 0.1131, 0.1141, 0.1131, 0.1116, 0.1128, 0.1116, 0.1128, 0.1067, 0.111, 0.1067, 0.111, 0.1028, 0.1092, 0.1028, 0.1092, 0.1023, 0.1083, 0.1023, 0.1083, 0.09761, 0.1055, 0.09761, 0.1055, 0.09335, 0.1038, 0.09335, 0.1038, 0.08889, 0.101, 0.08889, 0.101, 0.08723, 0.1007, 0.08723, 0.1007, 0.08474, 0.0988, 0.08474, 0.0988, 0.08058, 0.09691, 0.08058, 0.09691, 0.08058, 0.09565, 0.08058, 0.09565, 0.07809, 0.09407, 0.07809, 0.09407, 0.07227, 0.09312, 0.07227, 0.09312, 0.06977, 0.08997, 0.06977, 0.08997, 0.06562, 0.08744, 0.06562, 0.08744, 0.06312, 0.08429, 0.06312, 0.08429, 0.05481, 0.07987, 0.05481, 0.07987, 0.05149, 0.07735, 0.05149, 0.07735, 0.04899, 0.07419, 0.04899, 0.07419, 0.04401, 0.06998, 0.04401, 0.06998, 0.04061, 0.06834, 0.04061, 0.06834, 0.0384, 0.06605, 0.0384, 0.06605, 0.03706, 0.06376, 0.03706, 0.06376, 0.03437, 0.0607, 0.03437, 0.0607, 0.03075, 0.05778, 0.03075, 0.05778, 0.02655, 0.05255, 0.02655, 0.05255, 0.02297, 0.04949, 0.02297, 0.04949, 0.02176, 0.04706, 0.02176, 0.04706, 0.01657, 0.0391, 0.01657, 0.0391, 0.01558])
me_background.materials.append(mat_background)
me_background.use_remesh_fix_poles = True
me_background.use_remesh_preserve_attributes = False
me_background.update()

# ---- objects
ob_stroke = bpy.data.objects.new('Stroke', None)
ob_background = bpy.data.objects.new('background', me_background)
ob_camera = bpy.data.objects.new('Camera', cam_camera)

# ---- transforms, parenting, visibility, modifiers, constraints
ob_stroke.location = (0.0, 0.0, 0.0)
ob_stroke.empty_display_size = 0.2
ob_stroke.empty_image_offset = (0.0, 0.0)
ob_stroke.empty_image_side = 'FRONT'
ob_stroke.use_grease_pencil_lights = True
ob_stroke.lineart.crease_threshold = 0.0
ob_background.location = (0.0, 0.0, 0.0)
ob_background.rotation_euler = (1.571, 0.0, 0.0)
ob_background.scale = (3.281, 3.281, 3.281)
ob_camera.location = (0.0, -12.0, 0.0)
ob_camera.rotation_euler = (1.571, -0.0, -0.0)
ob_camera.empty_image_side = 'FRONT'
ob_camera.lineart.crease_threshold = 0.0

# ---- collection membership
col_collection.objects.link(ob_stroke)
col_collection.objects.link(ob_background)
col_camera.objects.link(ob_camera)

# ---- scene / render settings (as saved in the file)
scene.camera = ob_camera
scene.frame_start = 1; scene.frame_end = 250; scene.frame_set(8)
scene.render.engine = 'BLENDER_EEVEE_NEXT'
scene.cycles.sampling_pattern = 'TABULATED_SOBOL'
scene.cycles.use_light_tree = False
scene.view_settings.view_transform = 'Standard'
bpy.context.view_layer.update()
